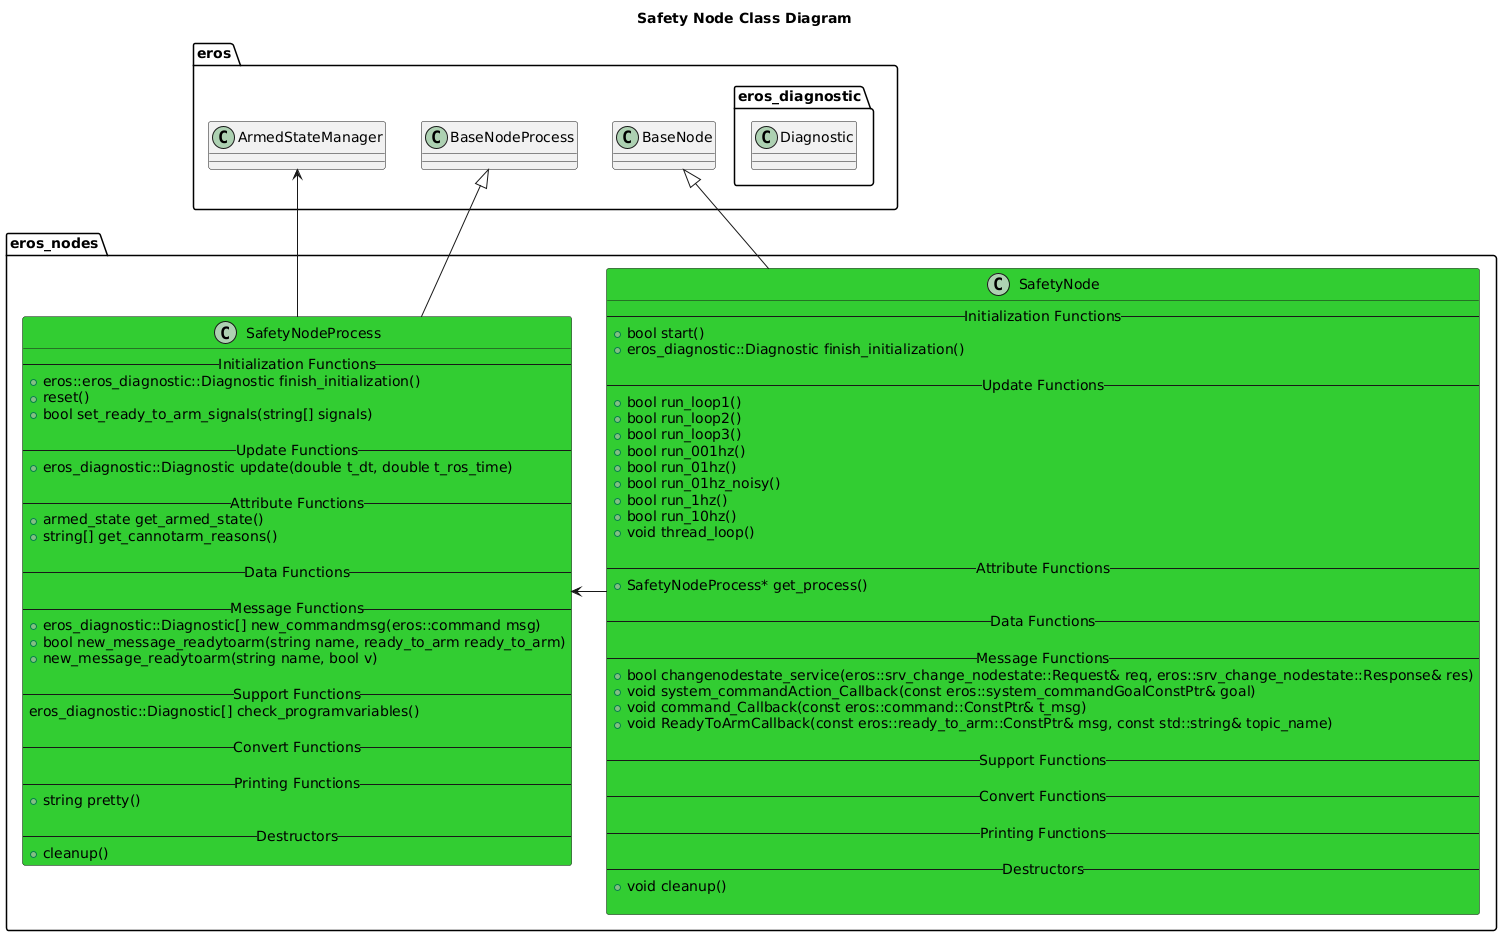

The diagram above was rendered by PlantUML. Its source (embedded in the PNG):
@startuml
title Safety Node Class Diagram
package eros {
    class BaseNode
    class BaseNodeProcess
    class ArmedStateManager
    namespace eros_diagnostic {
        class Diagnostic
    }
}
namespace eros_nodes {
    class SafetyNode #LimeGreen {
        -- Initialization Functions --
        +bool start()
        +eros_diagnostic::Diagnostic finish_initialization()
        
        -- Update Functions --
        +bool run_loop1()
        +bool run_loop2()
        +bool run_loop3()
        +bool run_001hz()
        +bool run_01hz()
        +bool run_01hz_noisy()
        +bool run_1hz()
        +bool run_10hz()
        +void thread_loop()

        -- Attribute Functions --
        +SafetyNodeProcess* get_process()

        -- Data Functions --

        -- Message Functions --
        +bool changenodestate_service(eros::srv_change_nodestate::Request& req, eros::srv_change_nodestate::Response& res)
        +void system_commandAction_Callback(const eros::system_commandGoalConstPtr& goal)
        +void command_Callback(const eros::command::ConstPtr& t_msg)
        +void ReadyToArmCallback(const eros::ready_to_arm::ConstPtr& msg, const std::string& topic_name)

        -- Support Functions --

        -- Convert Functions --
        
        -- Printing Functions --

        -- Destructors --
        +void cleanup()
    
    }
    class SafetyNodeProcess #LimeGreen {
        -- Initialization Functions --
        +eros::eros_diagnostic::Diagnostic finish_initialization()
        +reset()
        +bool set_ready_to_arm_signals(string[] signals)

        -- Update Functions --
        +eros_diagnostic::Diagnostic update(double t_dt, double t_ros_time)

        -- Attribute Functions --
        +armed_state get_armed_state()
        +string[] get_cannotarm_reasons()

        -- Data Functions --

        -- Message Functions --
        +eros_diagnostic::Diagnostic[] new_commandmsg(eros::command msg)
        +bool new_message_readytoarm(string name, ready_to_arm ready_to_arm)
        +new_message_readytoarm(string name, bool v)

        -- Support Functions --
        eros_diagnostic::Diagnostic[] check_programvariables()

        -- Convert Functions --
        
        -- Printing Functions --
        +string pretty()

        -- Destructors --
        +cleanup()
    }

    BaseNode <|-- SafetyNode
    BaseNodeProcess <|-- SafetyNodeProcess
    SafetyNode -> SafetyNodeProcess 
    SafetyNodeProcess --> ArmedStateManager
}

@enduml